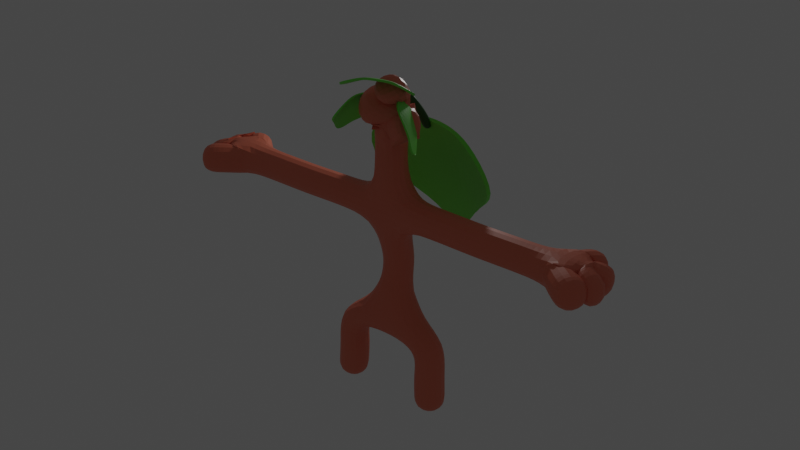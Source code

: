 # Source: char6.blend  (saved by Blender 3.3.6; exported with 4.5.12 LTS)
import bpy
from mathutils import Matrix  # noqa: F401  (used for matrix-valued properties, if any)

bpy.ops.wm.read_factory_settings(use_empty=True)
scene = bpy.context.scene
scene.name = 'Scene'

# ---- collections
col_collection = bpy.data.collections.new('Collection'); scene.collection.children.link(col_collection)

# ---- materials (node trees are filled in below, after node groups)
mat_material = bpy.data.materials.new('Material')
mat_material.alpha_threshold = 0.0
mat_material.use_transparent_shadow = False
mat_material.roughness = 0.5
mat_material.line_color = (0.0, 0.0, 0.0, 1.0)
mat_material_002 = bpy.data.materials.new('Material.002')
mat_material_002.use_transparent_shadow = False
mat_material_003 = bpy.data.materials.new('Material.003')
mat_material_003.use_transparent_shadow = False
mat_material_001 = bpy.data.materials.new('Material.001')
mat_material_001.use_transparent_shadow = False

# ---- material node trees
mat_material.use_nodes = True; mat_material.node_tree.nodes.clear()
_N = mat_material.node_tree.nodes; _L = mat_material.node_tree.links
n0 = _N.new('ShaderNodeOutputMaterial'); n0.name = 'Material Output'; n0.location = (300, 300)
n1 = _N.new('ShaderNodeBsdfPrincipled'); n1.name = 'Principled BSDF'; n1.location = (10, 300)
n1.distribution = 'GGX'
n1.subsurface_method = 'RANDOM_WALK_SKIN'
n1.inputs[0].default_value = (0.8, 0.2009, 0.1176, 1.0)
n1.inputs[3].default_value = 1.45
n1.inputs[27].default_value = (0.0, 0.0, 0.0, 1.0)
n1.inputs[28].default_value = 1.0
_L.new(n1.outputs[0], n0.inputs[0])
n0.is_active_output = True
mat_material_002.use_nodes = True; mat_material_002.node_tree.nodes.clear()
_N = mat_material_002.node_tree.nodes; _L = mat_material_002.node_tree.links
n0 = _N.new('ShaderNodeBsdfPrincipled'); n0.name = 'Principled BSDF'; n0.location = (10, 300)
n0.distribution = 'GGX'
n0.subsurface_method = 'RANDOM_WALK_SKIN'
n0.inputs[0].default_value = (0.171, 0.8, 0.05862, 1.0)
n0.inputs[3].default_value = 1.45
n0.inputs[27].default_value = (0.0, 0.0, 0.0, 1.0)
n0.inputs[28].default_value = 1.0
n1 = _N.new('ShaderNodeOutputMaterial'); n1.name = 'Material Output'; n1.location = (300, 300)
_L.new(n0.outputs[0], n1.inputs[0])
n1.is_active_output = True
mat_material_003.use_nodes = True; mat_material_003.node_tree.nodes.clear()
_N = mat_material_003.node_tree.nodes; _L = mat_material_003.node_tree.links
n0 = _N.new('ShaderNodeBsdfPrincipled'); n0.name = 'Principled BSDF'; n0.location = (10, 300)
n0.distribution = 'GGX'
n0.subsurface_method = 'RANDOM_WALK_SKIN'
n0.inputs[0].default_value = (0.01256, 0.09382, 0.001231, 1.0)
n0.inputs[3].default_value = 1.45
n0.inputs[27].default_value = (0.0, 0.0, 0.0, 1.0)
n0.inputs[28].default_value = 1.0
n1 = _N.new('ShaderNodeOutputMaterial'); n1.name = 'Material Output'; n1.location = (300, 300)
_L.new(n0.outputs[0], n1.inputs[0])
n1.is_active_output = True
mat_material_001.use_nodes = True; mat_material_001.node_tree.nodes.clear()
_N = mat_material_001.node_tree.nodes; _L = mat_material_001.node_tree.links
n0 = _N.new('ShaderNodeBsdfPrincipled'); n0.name = 'Principled BSDF'; n0.location = (10, 300)
n0.distribution = 'GGX'
n0.subsurface_method = 'RANDOM_WALK_SKIN'
n0.inputs[0].default_value = (0.0, 0.0, 0.0, 1.0)
n0.inputs[3].default_value = 1.45
n0.inputs[27].default_value = (0.0, 0.0, 0.0, 1.0)
n0.inputs[28].default_value = 1.0
n1 = _N.new('ShaderNodeOutputMaterial'); n1.name = 'Material Output'; n1.location = (300, 300)
_L.new(n0.outputs[0], n1.inputs[0])
n1.is_active_output = True

# ---- world
world_world = bpy.data.worlds.new('World'); scene.world = world_world
world_world.use_nodes = True; world_world.node_tree.nodes.clear()
_N = world_world.node_tree.nodes; _L = world_world.node_tree.links
n0 = _N.new('ShaderNodeOutputWorld'); n0.name = 'World Output'; n0.location = (300, 300)
n1 = _N.new('ShaderNodeBackground'); n1.name = 'Background'; n1.location = (10, 300)
n1.inputs[0].default_value = (0.05088, 0.05088, 0.05088, 1.0)
_L.new(n1.outputs[0], n0.inputs[0])
n0.is_active_output = True
world_world.color = (0.05088, 0.05088, 0.05088)
world_world.use_sun_shadow = False
world_world.sun_shadow_jitter_overblur = 0.0

# ---- lights
light_point = bpy.data.lights.new('Point', 'POINT')
light_point.transmission_factor = 0.0
light_point.energy = 140.4
light_point.shadow_soft_size = 0.25
light_point.shadow_maximum_resolution = 0.006
light_point.use_absolute_resolution = True

# ---- meshes
me_cube = bpy.data.meshes.new('Cube')
me_cube.from_pydata([(0.0, 0.0, 0.3942), (0.7893, -0.02401, -1.131), (2.777, 3.725e-09, 2.088), (1.65, 5.588e-09, 2.078), (0.0, 0.0, 2.108), (0.7547, -0.00543, -0.5012), (0.7777, 9.779e-08, -0.04404), (0.0, 0.2041, 1.11), (0.0, 0.03057, 3.215), (0.0, 0.01529, 3.047), (3.059, 0.05429, 2.085), (3.042, -0.2605, 2.11), (3.256, -0.1135, 2.082), (3.305, 0.1385, 2.058), (3.049, 0.291, 2.068), (3.223, -0.3817, 2.105), (3.507, -0.5479, 2.094), (3.657, -0.249, 2.059), (3.607, 0.2259, 2.027), (3.295, 0.5772, 2.084), (2.089, 5.588e-09, 2.083), (0.09634, -0.1036, 3.685), (0.2587, -0.4318, 4.213), (-0.3748, -0.2542, 3.704), (-0.7893, -0.02401, -1.131), (-2.777, 3.725e-09, 2.088), (-1.65, 5.588e-09, 2.078), (-0.7547, -0.00543, -0.5012), (-0.7777, 9.779e-08, -0.04404), (0.0466, -0.02692, 3.432), (-3.059, 0.05429, 2.085), (-3.042, -0.2605, 2.11), (-3.256, -0.1135, 2.082), (-3.305, 0.1385, 2.058), (-3.049, 0.291, 2.068), (-3.223, -0.3817, 2.105), (-3.507, -0.5479, 2.094), (-3.657, -0.249, 2.059), (-3.607, 0.2259, 2.027), (-3.295, 0.5772, 2.084), (-2.089, 5.588e-09, 2.083), (0.5606, -0.2209, 3.597), (0.2476, -0.1914, 3.922)], [(1, 5), (20, 2), (4, 3), (7, 4), (5, 6), (6, 0), (0, 7), (9, 8), (4, 9), (2, 10), (10, 11), (10, 12), (10, 13), (10, 14), (11, 15), (15, 16), (12, 17), (13, 18), (14, 19), (3, 20), (29, 21), (42, 22), (21, 23), (24, 27), (40, 25), (4, 26), (27, 28), (28, 0), (25, 30), (30, 31), (30, 32), (30, 33), (30, 34), (31, 35), (35, 36), (32, 37), (33, 38), (34, 39), (26, 40), (29, 41), (21, 42), (8, 29)], [])
_uv = me_cube.uv_layers.new(name='UVMap')
_uv.uv.foreach_set('vector', [])
me_cube.materials.append(mat_material)
me_cube.use_mirror_vertex_groups = False
me_cube.update()
me_plane = bpy.data.meshes.new('Plane')
me_plane.from_pydata([(-0.9851, -0.7207, -0.2689), (-0.4453, 0.9061, -0.01125), (0.0, -0.8266, 5.816e-07), (0.0, 1.442, -5.276e-09), (-1.205, 0.1816, -0.2978), (0.0, 0.2212, -2.638e-09), (-0.2557, 1.269, -0.01129), (-0.4343, -0.749, -0.00165), (-0.5328, 0.2014, 0.000825)], [], [(8, 5, 3, 6), (7, 2, 5, 8), (0, 7, 8, 4), (4, 8, 6, 1)])
_uv = me_plane.uv_layers.new(name='UVMap')
_uv.uv.foreach_set('vector', [0.25, 0.5, 0.5, 0.5, 0.5, 1.0, 0.25, 1.0, 0.25, 0.0, 0.5, 0.0, 0.5, 0.5, 0.25, 0.5, 0.0, 0.0, 0.25, 0.0, 0.25, 0.5, 0.0, 0.5, 0.0, 0.5, 0.25, 0.5, 0.25, 1.0, 0.0, 1.0])
me_plane.materials.append(mat_material_002)
me_plane.update()
me_plane_001 = bpy.data.meshes.new('Plane.001')
me_plane_001.from_pydata([(-1.0, -1.218, 0.2335), (1.0, -1.218, 0.2335), (-1.0, -0.06407, 0.2335), (1.0, -0.06407, 0.2335), (-2.504, -3.07, 0.1463), (-0.6047, -3.344, 0.1252), (-5.145, -3.882, 0.2425), (-3.246, -4.155, 0.2215)], [], [(0, 1, 3, 2), (1, 0, 4, 5), (5, 4, 6, 7)])
_uv = me_plane_001.uv_layers.new(name='UVMap')
_uv.uv.foreach_set('vector', [0.0, 0.0, 1.0, 0.0, 1.0, 1.0, 0.0, 1.0, 1.0, 0.0, 0.0, 0.0, 0.0, 0.0, 1.0, 0.0, 1.0, 0.0, 0.0, 0.0, 0.0, 0.0, 1.0, 0.0])
me_plane_001.materials.append(mat_material_003)
me_plane_001.update()
me_circle = bpy.data.meshes.new('Circle')
me_circle.from_pydata([(0.5401, -0.004568, 1.387), (0.5128, -0.005881, 1.39), (0.4863, -0.01252, 1.392), (0.4616, -0.02423, 1.395), (0.4397, -0.04056, 1.397), (0.4213, -0.06088, 1.399), (0.4072, -0.08442, 1.4), (0.398, -0.1103, 1.401), (0.3939, -0.1374, 1.402), (0.3952, -0.1648, 1.402), (0.4018, -0.1915, 1.401), (0.4134, -0.2163, 1.399), (0.4297, -0.2384, 1.398), (0.4499, -0.2569, 1.395), (0.4733, -0.271, 1.393), (0.499, -0.2803, 1.39), (0.526, -0.2844, 1.387), (0.5533, -0.2831, 1.384), (0.5798, -0.2764, 1.382), (0.6045, -0.2647, 1.379), (0.6264, -0.2484, 1.377), (0.6448, -0.2281, 1.375), (0.6589, -0.2045, 1.374), (0.6681, -0.1787, 1.373), (0.6722, -0.1515, 1.372), (0.6709, -0.1241, 1.372), (0.6643, -0.09745, 1.373), (0.6526, -0.07261, 1.375), (0.6364, -0.05053, 1.376), (0.6162, -0.03206, 1.378), (0.5928, -0.01792, 1.381), (0.5671, -0.008632, 1.384)], [], [(1, 2, 3, 4, 5, 6, 7, 8, 9, 10, 11, 12, 13, 14, 15, 16, 17, 18, 19, 20, 21, 22, 23, 24, 25, 26, 27, 28, 29, 30, 31, 0)])
_uv = me_circle.uv_layers.new(name='UVMap')
_uv.uv.foreach_set('vector', [0.0, 0.0, 0.0, 0.0, 0.0, 0.0, 0.0, 0.0, 0.0, 0.0, 0.0, 0.0, 0.0, 0.0, 0.0, 0.0, 0.0, 0.0, 0.0, 0.0, 0.0, 0.0, 0.0, 0.0, 0.0, 0.0, 0.0, 0.0, 0.0, 0.0, 0.0, 0.0, 0.0, 0.0, 0.0, 0.0, 0.0, 0.0, 0.0, 0.0, 0.0, 0.0, 0.0, 0.0, 0.0, 0.0, 0.0, 0.0, 0.0, 0.0, 0.0, 0.0, 0.0, 0.0, 0.0, 0.0, 0.0, 0.0, 0.0, 0.0, 0.0, 0.0, 0.0, 0.0])
me_circle.materials.append(mat_material_001)
me_circle.update()
me_plane_002 = bpy.data.meshes.new('Plane.002')
me_plane_002.from_pydata([(-0.9851, -0.7207, -0.2689), (-0.4453, 0.9061, -0.01125), (0.0, -0.8266, 5.816e-07), (0.0, 1.442, -5.276e-09), (-1.205, 0.1816, -0.2978), (0.0, 0.2212, -2.638e-09), (-0.2557, 1.269, -0.01129), (-0.4343, -0.749, -0.00165), (-0.5328, 0.2014, 0.000825)], [], [(8, 5, 3, 6), (7, 2, 5, 8), (0, 7, 8, 4), (4, 8, 6, 1)])
_uv = me_plane_002.uv_layers.new(name='UVMap')
_uv.uv.foreach_set('vector', [0.25, 0.5, 0.5, 0.5, 0.5, 1.0, 0.25, 1.0, 0.25, 0.0, 0.5, 0.0, 0.5, 0.5, 0.25, 0.5, 0.0, 0.0, 0.25, 0.0, 0.25, 0.5, 0.0, 0.5, 0.0, 0.5, 0.25, 0.5, 0.25, 1.0, 0.0, 1.0])
me_plane_002.materials.append(mat_material_002)
me_plane_002.update()
me_plane_003 = bpy.data.meshes.new('Plane.003')
me_plane_003.from_pydata([(-0.9851, -0.7207, -0.2689), (-0.4453, 0.9061, -0.01125), (0.0, -0.8266, 5.816e-07), (0.0, 1.442, -5.276e-09), (-1.205, 0.1816, -0.2978), (0.0, 0.2212, -2.638e-09), (-0.2557, 1.269, -0.01129), (-0.4343, -0.749, -0.00165), (-0.5328, 0.2014, 0.000825)], [], [(8, 5, 3, 6), (7, 2, 5, 8), (0, 7, 8, 4), (4, 8, 6, 1)])
_uv = me_plane_003.uv_layers.new(name='UVMap')
_uv.uv.foreach_set('vector', [0.25, 0.5, 0.5, 0.5, 0.5, 1.0, 0.25, 1.0, 0.25, 0.0, 0.5, 0.0, 0.5, 0.5, 0.25, 0.5, 0.0, 0.0, 0.25, 0.0, 0.25, 0.5, 0.0, 0.5, 0.0, 0.5, 0.25, 0.5, 0.25, 1.0, 0.0, 1.0])
me_plane_003.materials.append(mat_material_002)
me_plane_003.update()
me_plane_004 = bpy.data.meshes.new('Plane.004')
me_plane_004.from_pydata([(-0.9851, -0.7207, -0.2689), (-0.4453, 0.9061, -0.01125), (0.0, -0.8266, 5.816e-07), (0.0, 1.442, -5.276e-09), (-1.205, 0.1816, -0.2978), (0.0, 0.2212, -2.638e-09), (-0.2557, 1.269, -0.01129), (-0.4343, -0.749, -0.00165), (-0.5328, 0.2014, 0.000825)], [], [(8, 5, 3, 6), (7, 2, 5, 8), (0, 7, 8, 4), (4, 8, 6, 1)])
_uv = me_plane_004.uv_layers.new(name='UVMap')
_uv.uv.foreach_set('vector', [0.25, 0.5, 0.5, 0.5, 0.5, 1.0, 0.25, 1.0, 0.25, 0.0, 0.5, 0.0, 0.5, 0.5, 0.25, 0.5, 0.0, 0.0, 0.25, 0.0, 0.25, 0.5, 0.0, 0.5, 0.0, 0.5, 0.25, 0.5, 0.25, 1.0, 0.0, 1.0])
me_plane_004.materials.append(mat_material_002)
me_plane_004.update()

# ---- objects
ob_cube = bpy.data.objects.new('Cube', me_cube)
ob_plane = bpy.data.objects.new('Plane', me_plane)
ob_plane_001 = bpy.data.objects.new('Plane.001', me_plane_001)
ob_point = bpy.data.objects.new('Point', light_point)
ob_circle = bpy.data.objects.new('Circle', me_circle)
ob_plane_002 = bpy.data.objects.new('Plane.002', me_plane_002)
ob_plane_003 = bpy.data.objects.new('Plane.003', me_plane_003)
ob_plane_004 = bpy.data.objects.new('Plane.004', me_plane_004)

# ---- transforms, parenting, visibility, modifiers, constraints
ob_cube.location = (0.0, 0.0, 0.0)
ob_cube.lock_rotations_4d = False
ob_cube.empty_display_type = 'ARROWS'
ob_cube.lineart.crease_threshold = 0.0
_m = ob_cube.modifiers.new('Skin', 'SKIN')
_m = ob_cube.modifiers.new('Subdivision', 'SUBSURF')
ob_plane.location = (0.03811, 1.133, 2.528)
ob_plane.rotation_euler = (5.117, -0.0, 0.0)
_m = ob_plane.modifiers.new('Mirror', 'MIRROR')
_m.use_clip = True
_m = ob_plane.modifiers.new('Subdivision', 'SUBSURF')
_m = ob_plane.modifiers.new('Solidify', 'SOLIDIFY')
_m.thickness = 0.06
ob_plane_001.location = (0.03811, 0.835, 3.089)
ob_plane_001.rotation_euler = (-1.166, -0.0, 0.0)
ob_plane_001.scale = (0.07816, 0.1785, 0.1785)
_m = ob_plane_001.modifiers.new('Solidify', 'SOLIDIFY')
_m.solidify_mode = 'NON_MANIFOLD'
_m.thickness = 0.77
_m = ob_plane_001.modifiers.new('Subdivision', 'SUBSURF')
ob_point.location = (-1.209, 3.553, 3.863)
ob_circle.location = (0.0, -0.1004, 1.832)
ob_circle.rotation_euler = (-1.125, -0.0, 0.0)
_m = ob_circle.modifiers.new('Mirror', 'MIRROR')
ob_plane_002.location = (0.3244, -0.6226, 4.313)
ob_plane_002.rotation_euler = (6.626, -0.1429, 3.779)
ob_plane_002.scale = (0.4694, 0.4694, 0.4694)
_m = ob_plane_002.modifiers.new('Mirror', 'MIRROR')
_m.use_clip = True
_m = ob_plane_002.modifiers.new('Subdivision', 'SUBSURF')
_m = ob_plane_002.modifiers.new('Solidify', 'SOLIDIFY')
_m.thickness = 0.06
ob_plane_003.location = (0.6219, -0.2468, 3.568)
ob_plane_003.rotation_euler = (5.618, -1.203, 4.427)
ob_plane_003.scale = (0.3816, 0.3816, 0.3816)
_m = ob_plane_003.modifiers.new('Mirror', 'MIRROR')
_m.use_clip = True
_m = ob_plane_003.modifiers.new('Subdivision', 'SUBSURF')
_m = ob_plane_003.modifiers.new('Solidify', 'SOLIDIFY')
_m.thickness = 0.06
ob_plane_004.location = (-0.5238, -0.1907, 3.605)
ob_plane_004.rotation_euler = (11.65, 0.08601, 1.392)
ob_plane_004.scale = (0.3816, 0.3816, 0.3816)
_m = ob_plane_004.modifiers.new('Mirror', 'MIRROR')
_m.use_clip = True
_m = ob_plane_004.modifiers.new('Subdivision', 'SUBSURF')
_m = ob_plane_004.modifiers.new('Solidify', 'SOLIDIFY')
_m.thickness = 0.06

# ---- collection membership
col_collection.objects.link(ob_cube)
col_collection.objects.link(ob_plane)
col_collection.objects.link(ob_plane_001)
col_collection.objects.link(ob_point)
col_collection.objects.link(ob_circle)
col_collection.objects.link(ob_plane_002)
col_collection.objects.link(ob_plane_003)
col_collection.objects.link(ob_plane_004)

# ---- scene / render settings (as saved in the file)
scene.frame_start = 1; scene.frame_end = 250; scene.frame_set(1)
scene.render.engine = 'BLENDER_EEVEE_NEXT'
scene.cycles.sampling_pattern = 'TABULATED_SOBOL'
scene.cycles.use_light_tree = False
scene.view_settings.view_transform = 'Filmic'
bpy.context.view_layer.update()

# ---- added for rendering (the .blend has no active camera): camera
cam_auto = bpy.data.cameras.new('AutoCamera')
cam_auto.lens = 50.0
cam_auto.sensor_width = 36.0
cam_auto.clip_end = 1000.0
ob_auto_camera = bpy.data.objects.new('AutoCamera', cam_auto)
scene.collection.objects.link(ob_auto_camera)
ob_auto_camera.location = (9.41231, -11.0906, 9.25394)
ob_auto_camera.rotation_euler = (1.09748, -7.21219e-08, 0.694738)
scene.camera = ob_auto_camera
bpy.context.view_layer.update()

